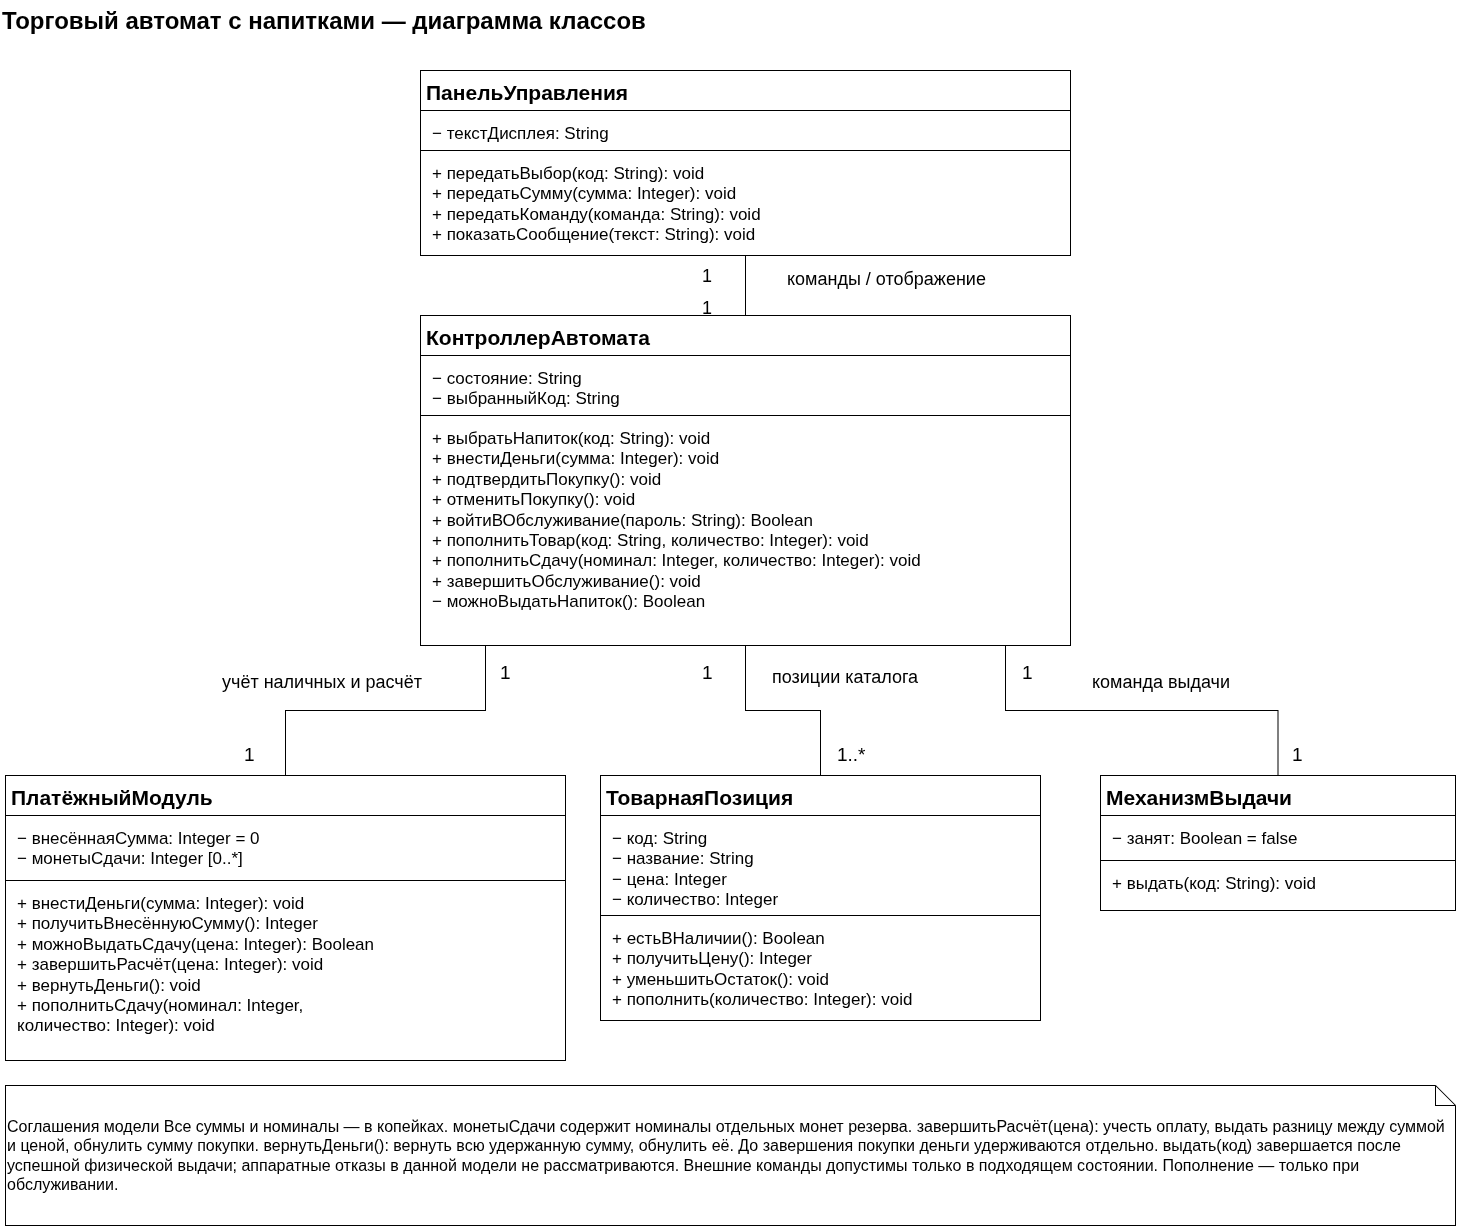

The diagram above was exported from draw.io. Its source (the exported page's mxGraphModel, read from the mxfile embedded in the PNG):
<mxGraphModel dx="2438" dy="1364" grid="1" gridSize="10" guides="1" tooltips="1" connect="1" arrows="1" fold="1" page="1" pageScale="1" pageWidth="1500" pageHeight="1270" math="0" shadow="0">
  <root>
    <mxCell id="0" />
    <mxCell id="1" parent="0" />
    <mxCell id="title" parent="1" style="html=0;fontFamily=Arial;whiteSpace=wrap;fontStyle=1;strokeColor=#000000;fillColor=#ffffff;align=center;text;strokeColor=none;fontSize=24;" value="Торговый автомат с напитками — диаграмма классов" vertex="1">
      <mxGeometry height="45" width="1460" x="20" y="15" as="geometry" />
    </mxCell>
    <mxCell id="panel" parent="1" style="html=0;fontFamily=Arial;whiteSpace=wrap;fontSize=18;fontStyle=0;strokeColor=#000000;fillColor=#ffffff;align=center;rounded=0;" value="" vertex="1">
      <mxGeometry height="185" width="650" x="440" y="85" as="geometry" />
    </mxCell>
    <mxCell id="panel-name" parent="1" style="html=0;fontFamily=Arial;whiteSpace=wrap;fontStyle=1;strokeColor=#000000;fillColor=#ffffff;align=center;text;strokeColor=none;fontSize=21;" value="ПанельУправления" vertex="1">
      <mxGeometry height="34" width="642" x="444" y="88" as="geometry" />
    </mxCell>
    <mxCell id="panel-sep1" edge="1" parent="1" style="html=0;rounded=0;endArrow=none;endFill=0;strokeColor=#000000;">
      <mxGeometry relative="1" as="geometry">
        <mxPoint x="440" y="125" as="sourcePoint" />
        <mxPoint x="1090" y="125" as="targetPoint" />
      </mxGeometry>
    </mxCell>
    <mxCell id="panel-sep2" edge="1" parent="1" style="html=0;rounded=0;endArrow=none;endFill=0;strokeColor=#000000;">
      <mxGeometry relative="1" as="geometry">
        <mxPoint x="440" y="165" as="sourcePoint" />
        <mxPoint x="1090" y="165" as="targetPoint" />
      </mxGeometry>
    </mxCell>
    <mxCell id="panel-attrs" parent="1" style="html=0;fontFamily=Arial;whiteSpace=wrap;fontSize=17;fontStyle=0;strokeColor=#000000;fillColor=#ffffff;align=left;text;strokeColor=none;" value="− текстДисплея: String" vertex="1">
      <mxGeometry height="30" width="630" x="450" y="132" as="geometry" />
    </mxCell>
    <mxCell id="panel-ops" parent="1" style="html=0;fontFamily=Arial;whiteSpace=wrap;fontSize=17;fontStyle=0;strokeColor=#000000;fillColor=#ffffff;align=left;text;strokeColor=none;" value="+ передатьВыбор(код: String): void&#10;+ передатьСумму(сумма: Integer): void&#10;+ передатьКоманду(команда: String): void&#10;+ показатьСообщение(текст: String): void" vertex="1">
      <mxGeometry height="95" width="630" x="450" y="172" as="geometry" />
    </mxCell>
    <mxCell id="ctrl" parent="1" style="html=0;fontFamily=Arial;whiteSpace=wrap;fontSize=18;fontStyle=0;strokeColor=#000000;fillColor=#ffffff;align=center;rounded=0;" value="" vertex="1">
      <mxGeometry height="330" width="650" x="440" y="330" as="geometry" />
    </mxCell>
    <mxCell id="ctrl-name" parent="1" style="html=0;fontFamily=Arial;whiteSpace=wrap;fontStyle=1;strokeColor=#000000;fillColor=#ffffff;align=center;text;strokeColor=none;fontSize=21;" value="КонтроллерАвтомата" vertex="1">
      <mxGeometry height="34" width="642" x="444" y="333" as="geometry" />
    </mxCell>
    <mxCell id="ctrl-sep1" edge="1" parent="1" style="html=0;rounded=0;endArrow=none;endFill=0;strokeColor=#000000;">
      <mxGeometry relative="1" as="geometry">
        <mxPoint x="440" y="370" as="sourcePoint" />
        <mxPoint x="1090" y="370" as="targetPoint" />
      </mxGeometry>
    </mxCell>
    <mxCell id="ctrl-sep2" edge="1" parent="1" style="html=0;rounded=0;endArrow=none;endFill=0;strokeColor=#000000;">
      <mxGeometry relative="1" as="geometry">
        <mxPoint x="440" y="430" as="sourcePoint" />
        <mxPoint x="1090" y="430" as="targetPoint" />
      </mxGeometry>
    </mxCell>
    <mxCell id="ctrl-attrs" parent="1" style="html=0;fontFamily=Arial;whiteSpace=wrap;fontSize=17;fontStyle=0;strokeColor=#000000;fillColor=#ffffff;align=left;text;strokeColor=none;" value="− состояние: String&#10;− выбранныйКод: String" vertex="1">
      <mxGeometry height="50" width="630" x="450" y="377" as="geometry" />
    </mxCell>
    <mxCell id="ctrl-ops" parent="1" style="html=0;fontFamily=Arial;whiteSpace=wrap;fontSize=17;fontStyle=0;strokeColor=#000000;fillColor=#ffffff;align=left;text;strokeColor=none;" value="+ выбратьНапиток(код: String): void&#10;+ внестиДеньги(сумма: Integer): void&#10;+ подтвердитьПокупку(): void&#10;+ отменитьПокупку(): void&#10;+ войтиВОбслуживание(пароль: String): Boolean&#10;+ пополнитьТовар(код: String, количество: Integer): void&#10;+ пополнитьСдачу(номинал: Integer, количество: Integer): void&#10;+ завершитьОбслуживание(): void&#10;− можноВыдатьНапиток(): Boolean" vertex="1">
      <mxGeometry height="220" width="630" x="450" y="437" as="geometry" />
    </mxCell>
    <mxCell id="pay" parent="1" style="html=0;fontFamily=Arial;whiteSpace=wrap;fontSize=18;fontStyle=0;strokeColor=#000000;fillColor=#ffffff;align=center;rounded=0;" value="" vertex="1">
      <mxGeometry height="285" width="560" x="25" y="790" as="geometry" />
    </mxCell>
    <mxCell id="pay-name" parent="1" style="html=0;fontFamily=Arial;whiteSpace=wrap;fontStyle=1;strokeColor=#000000;fillColor=#ffffff;align=center;text;strokeColor=none;fontSize=21;" value="ПлатёжныйМодуль" vertex="1">
      <mxGeometry height="34" width="552" x="29" y="793" as="geometry" />
    </mxCell>
    <mxCell id="pay-sep1" edge="1" parent="1" style="html=0;rounded=0;endArrow=none;endFill=0;strokeColor=#000000;">
      <mxGeometry relative="1" as="geometry">
        <mxPoint x="25" y="830" as="sourcePoint" />
        <mxPoint x="585" y="830" as="targetPoint" />
      </mxGeometry>
    </mxCell>
    <mxCell id="pay-sep2" edge="1" parent="1" style="html=0;rounded=0;endArrow=none;endFill=0;strokeColor=#000000;">
      <mxGeometry relative="1" as="geometry">
        <mxPoint x="25" y="895" as="sourcePoint" />
        <mxPoint x="585" y="895" as="targetPoint" />
      </mxGeometry>
    </mxCell>
    <mxCell id="pay-attrs" parent="1" style="html=0;fontFamily=Arial;whiteSpace=wrap;fontSize=17;fontStyle=0;strokeColor=#000000;fillColor=#ffffff;align=left;text;strokeColor=none;" value="− внесённаяСумма: Integer = 0&#10;− монетыСдачи: Integer [0..*]" vertex="1">
      <mxGeometry height="55" width="540" x="35" y="837" as="geometry" />
    </mxCell>
    <mxCell id="pay-ops" parent="1" style="html=0;fontFamily=Arial;whiteSpace=wrap;fontSize=17;fontStyle=0;strokeColor=#000000;fillColor=#ffffff;align=left;text;strokeColor=none;" value="+ внестиДеньги(сумма: Integer): void&#10;+ получитьВнесённуюСумму(): Integer&#10;+ можноВыдатьСдачу(цена: Integer): Boolean&#10;+ завершитьРасчёт(цена: Integer): void&#10;+ вернутьДеньги(): void&#10;+ пополнитьСдачу(номинал: Integer,&#10;    количество: Integer): void" vertex="1">
      <mxGeometry height="170" width="540" x="35" y="902" as="geometry" />
    </mxCell>
    <mxCell id="item" parent="1" style="html=0;fontFamily=Arial;whiteSpace=wrap;fontSize=18;fontStyle=0;strokeColor=#000000;fillColor=#ffffff;align=center;rounded=0;" value="" vertex="1">
      <mxGeometry height="245" width="440" x="620" y="790" as="geometry" />
    </mxCell>
    <mxCell id="item-name" parent="1" style="html=0;fontFamily=Arial;whiteSpace=wrap;fontStyle=1;strokeColor=#000000;fillColor=#ffffff;align=center;text;strokeColor=none;fontSize=21;" value="ТоварнаяПозиция" vertex="1">
      <mxGeometry height="34" width="432" x="624" y="793" as="geometry" />
    </mxCell>
    <mxCell id="item-sep1" edge="1" parent="1" style="html=0;rounded=0;endArrow=none;endFill=0;strokeColor=#000000;">
      <mxGeometry relative="1" as="geometry">
        <mxPoint x="620" y="830" as="sourcePoint" />
        <mxPoint x="1060" y="830" as="targetPoint" />
      </mxGeometry>
    </mxCell>
    <mxCell id="item-sep2" edge="1" parent="1" style="html=0;rounded=0;endArrow=none;endFill=0;strokeColor=#000000;">
      <mxGeometry relative="1" as="geometry">
        <mxPoint x="620" y="930" as="sourcePoint" />
        <mxPoint x="1060" y="930" as="targetPoint" />
      </mxGeometry>
    </mxCell>
    <mxCell id="item-attrs" parent="1" style="html=0;fontFamily=Arial;whiteSpace=wrap;fontSize=17;fontStyle=0;strokeColor=#000000;fillColor=#ffffff;align=left;text;strokeColor=none;" value="− код: String&#10;− название: String&#10;− цена: Integer&#10;− количество: Integer" vertex="1">
      <mxGeometry height="90" width="420" x="630" y="837" as="geometry" />
    </mxCell>
    <mxCell id="item-ops" parent="1" style="html=0;fontFamily=Arial;whiteSpace=wrap;fontSize=17;fontStyle=0;strokeColor=#000000;fillColor=#ffffff;align=left;text;strokeColor=none;" value="+ естьВНаличии(): Boolean&#10;+ получитьЦену(): Integer&#10;+ уменьшитьОстаток(): void&#10;+ пополнить(количество: Integer): void" vertex="1">
      <mxGeometry height="95" width="420" x="630" y="937" as="geometry" />
    </mxCell>
    <mxCell id="vend" parent="1" style="html=0;fontFamily=Arial;whiteSpace=wrap;fontSize=18;fontStyle=0;strokeColor=#000000;fillColor=#ffffff;align=center;rounded=0;" value="" vertex="1">
      <mxGeometry height="135" width="355" x="1120" y="790" as="geometry" />
    </mxCell>
    <mxCell id="vend-name" parent="1" style="html=0;fontFamily=Arial;whiteSpace=wrap;fontStyle=1;strokeColor=#000000;fillColor=#ffffff;align=center;text;strokeColor=none;fontSize=21;" value="МеханизмВыдачи" vertex="1">
      <mxGeometry height="34" width="347" x="1124" y="793" as="geometry" />
    </mxCell>
    <mxCell id="vend-sep1" edge="1" parent="1" style="html=0;rounded=0;endArrow=none;endFill=0;strokeColor=#000000;">
      <mxGeometry relative="1" as="geometry">
        <mxPoint x="1120" y="830" as="sourcePoint" />
        <mxPoint x="1475" y="830" as="targetPoint" />
      </mxGeometry>
    </mxCell>
    <mxCell id="vend-sep2" edge="1" parent="1" style="html=0;rounded=0;endArrow=none;endFill=0;strokeColor=#000000;">
      <mxGeometry relative="1" as="geometry">
        <mxPoint x="1120" y="875" as="sourcePoint" />
        <mxPoint x="1475" y="875" as="targetPoint" />
      </mxGeometry>
    </mxCell>
    <mxCell id="vend-attrs" parent="1" style="html=0;fontFamily=Arial;whiteSpace=wrap;fontSize=17;fontStyle=0;strokeColor=#000000;fillColor=#ffffff;align=left;text;strokeColor=none;" value="− занят: Boolean = false" vertex="1">
      <mxGeometry height="35" width="335" x="1130" y="837" as="geometry" />
    </mxCell>
    <mxCell id="vend-ops" parent="1" style="html=0;fontFamily=Arial;whiteSpace=wrap;fontSize=17;fontStyle=0;strokeColor=#000000;fillColor=#ffffff;align=left;text;strokeColor=none;" value="+ выдать(код: String): void" vertex="1">
      <mxGeometry height="40" width="335" x="1130" y="882" as="geometry" />
    </mxCell>
    <mxCell id="panel-ctrl" edge="1" parent="1" source="panel" style="html=0;rounded=0;edgeStyle=none;strokeColor=#000000;startArrow=none;endArrow=none;endFill=0;exitX=0.5;exitY=1;entryX=0.5;entryY=0;" target="ctrl">
      <mxGeometry relative="1" as="geometry" />
    </mxCell>
    <mxCell id="pc-label" parent="1" style="html=0;fontFamily=Arial;whiteSpace=wrap;fontSize=18;fontStyle=0;strokeColor=#000000;fillColor=#ffffff;align=center;text;strokeColor=none;" value="команды / отображение" vertex="1">
      <mxGeometry height="36" width="280" x="805" y="277" as="geometry" />
    </mxCell>
    <mxCell id="pc-a" parent="1" style="html=0;fontFamily=Arial;whiteSpace=wrap;fontSize=18;fontStyle=0;strokeColor=#000000;fillColor=#ffffff;align=center;text;strokeColor=none;" value="1" vertex="1">
      <mxGeometry height="23" width="30" x="720" y="274" as="geometry" />
    </mxCell>
    <mxCell id="pc-b" parent="1" style="html=0;fontFamily=Arial;whiteSpace=wrap;fontSize=18;fontStyle=0;strokeColor=#000000;fillColor=#ffffff;align=center;text;strokeColor=none;" value="1" vertex="1">
      <mxGeometry height="23" width="30" x="720" y="306" as="geometry" />
    </mxCell>
    <mxCell id="ctrl-pay" edge="1" parent="1" source="ctrl" style="html=0;rounded=0;edgeStyle=none;strokeColor=#000000;startArrow=none;endArrow=none;endFill=0;exitX=0.1;exitY=1;entryX=0.5;entryY=0;" target="pay">
      <mxGeometry relative="1" as="geometry">
        <Array as="points">
          <mxPoint x="505" y="725" />
          <mxPoint x="305" y="725" />
        </Array>
      </mxGeometry>
    </mxCell>
    <mxCell id="cp-label" parent="1" style="html=0;fontFamily=Arial;whiteSpace=wrap;fontSize=18;fontStyle=0;strokeColor=#000000;fillColor=#ffffff;align=center;text;strokeColor=none;" value="учёт наличных и расчёт" vertex="1">
      <mxGeometry height="36" width="265" x="240" y="680" as="geometry" />
    </mxCell>
    <mxCell id="cp-a" parent="1" style="html=0;fontFamily=Arial;whiteSpace=wrap;fontSize=19;fontStyle=0;strokeColor=#000000;fillColor=#ffffff;align=center;text;strokeColor=none;" value="1" vertex="1">
      <mxGeometry height="25" width="30" x="518" y="670" as="geometry" />
    </mxCell>
    <mxCell id="cp-b" parent="1" style="html=0;fontFamily=Arial;whiteSpace=wrap;fontSize=19;fontStyle=0;strokeColor=#000000;fillColor=#ffffff;align=center;text;strokeColor=none;" value="1" vertex="1">
      <mxGeometry height="25" width="30" x="262" y="752" as="geometry" />
    </mxCell>
    <mxCell id="ctrl-item" edge="1" parent="1" source="ctrl" style="html=0;rounded=0;edgeStyle=none;strokeColor=#000000;startArrow=none;endArrow=none;endFill=0;exitX=0.5;exitY=1;entryX=0.5;entryY=0;" target="item">
      <mxGeometry relative="1" as="geometry">
        <Array as="points">
          <mxPoint x="765" y="725" />
          <mxPoint x="840" y="725" />
        </Array>
      </mxGeometry>
    </mxCell>
    <mxCell id="ci-label" parent="1" style="html=0;fontFamily=Arial;whiteSpace=wrap;fontSize=18;fontStyle=0;strokeColor=#000000;fillColor=#ffffff;align=center;text;strokeColor=none;" value="позиции каталога" vertex="1">
      <mxGeometry height="40" width="220" x="790" y="675" as="geometry" />
    </mxCell>
    <mxCell id="ci-a" parent="1" style="html=0;fontFamily=Arial;whiteSpace=wrap;fontSize=19;fontStyle=0;strokeColor=#000000;fillColor=#ffffff;align=center;text;strokeColor=none;" value="1" vertex="1">
      <mxGeometry height="25" width="30" x="720" y="670" as="geometry" />
    </mxCell>
    <mxCell id="ci-b" parent="1" style="html=0;fontFamily=Arial;whiteSpace=wrap;fontSize=19;fontStyle=0;strokeColor=#000000;fillColor=#ffffff;align=center;text;strokeColor=none;" value="1..*" vertex="1">
      <mxGeometry height="25" width="65" x="855" y="752" as="geometry" />
    </mxCell>
    <mxCell id="ctrl-vend" edge="1" parent="1" source="ctrl" style="html=0;rounded=0;edgeStyle=none;strokeColor=#000000;startArrow=none;endArrow=none;endFill=0;exitX=0.9;exitY=1;entryX=0.5;entryY=0;" target="vend">
      <mxGeometry relative="1" as="geometry">
        <Array as="points">
          <mxPoint x="1025" y="725" />
          <mxPoint x="1297.5" y="725" />
        </Array>
      </mxGeometry>
    </mxCell>
    <mxCell id="cv-label" parent="1" style="html=0;fontFamily=Arial;whiteSpace=wrap;fontSize=18;fontStyle=0;strokeColor=#000000;fillColor=#ffffff;align=center;text;strokeColor=none;" value="команда выдачи" vertex="1">
      <mxGeometry height="36" width="290" x="1110" y="680" as="geometry" />
    </mxCell>
    <mxCell id="cv-a" parent="1" style="html=0;fontFamily=Arial;whiteSpace=wrap;fontSize=19;fontStyle=0;strokeColor=#000000;fillColor=#ffffff;align=center;text;strokeColor=none;" value="1" vertex="1">
      <mxGeometry height="25" width="30" x="1040" y="670" as="geometry" />
    </mxCell>
    <mxCell id="cv-b" parent="1" style="html=0;fontFamily=Arial;whiteSpace=wrap;fontSize=19;fontStyle=0;strokeColor=#000000;fillColor=#ffffff;align=center;text;strokeColor=none;" value="1" vertex="1">
      <mxGeometry height="25" width="30" x="1310" y="752" as="geometry" />
    </mxCell>
    <mxCell id="class-rules" parent="1" style="html=0;fontFamily=Arial;whiteSpace=wrap;fontSize=16;fontStyle=0;strokeColor=#000000;fillColor=#ffffff;align=left;shape=note;size=20;" value="Соглашения модели Все суммы и номиналы — в копейках. монетыСдачи содержит номиналы отдельных монет резерва. завершитьРасчёт(цена): учесть оплату, выдать разницу между суммой и ценой, обнулить сумму покупки. вернутьДеньги(): вернуть всю удержанную сумму, обнулить её. До завершения покупки деньги удерживаются отдельно. выдать(код) завершается после успешной физической выдачи; аппаратные отказы в данной модели не рассматриваются. Внешние команды допустимы только в подходящем состоянии. Пополнение — только при обслуживании." vertex="1">
      <mxGeometry height="140" width="1450" x="25" y="1100" as="geometry" />
    </mxCell>
  </root>
</mxGraphModel>